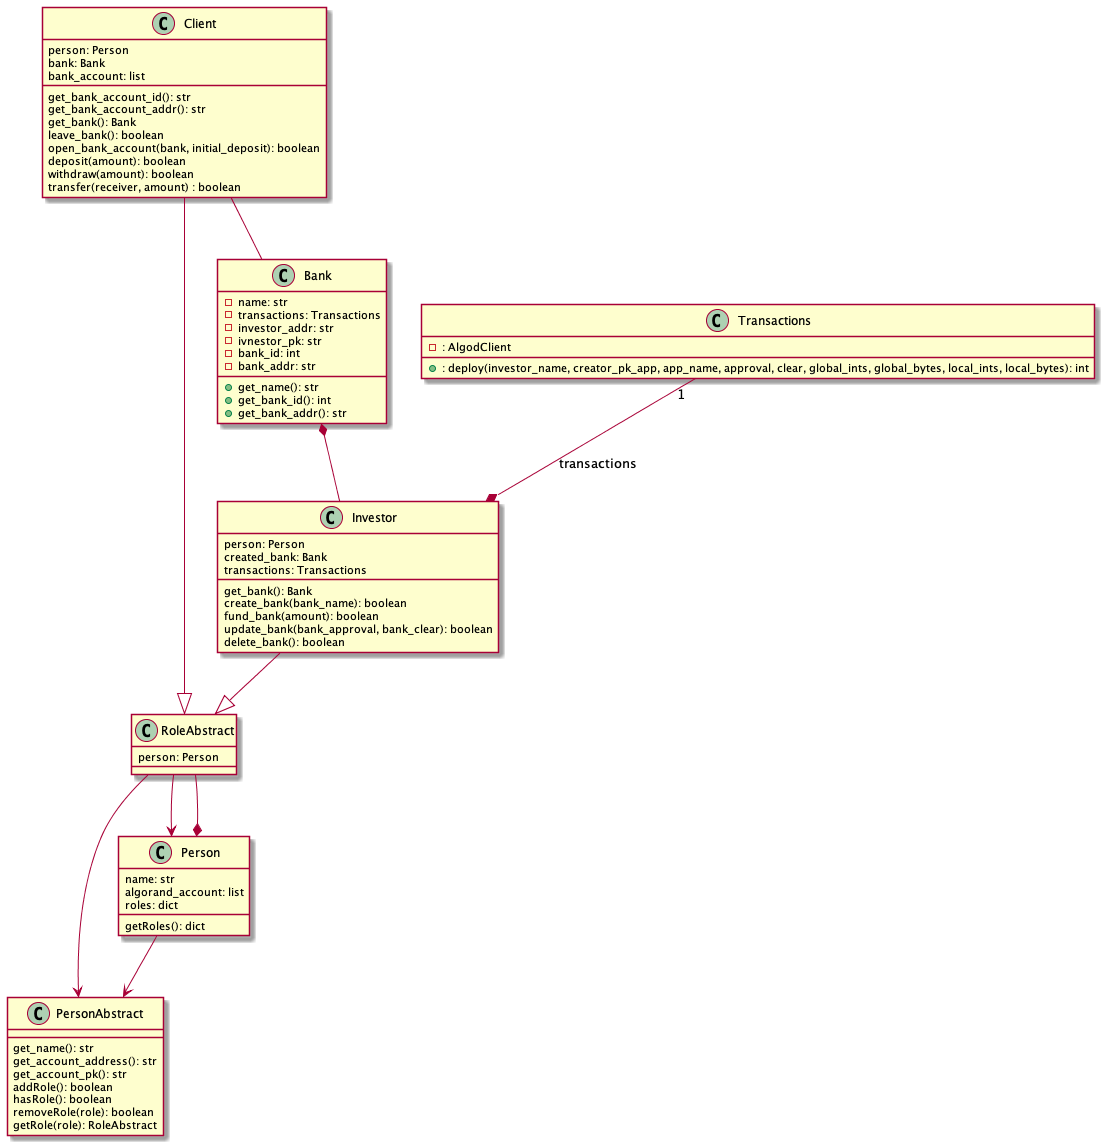

The diagram above was rendered by PlantUML. Its source (embedded in the PNG):
@startuml
'''left to right direction'''

class PersonAbstract {
    {method} get_name(): str 
    {method} get_account_address(): str 
    {method} get_account_pk(): str 
    {method} addRole(): boolean
    {method} hasRole(): boolean 
    {method} removeRole(role): boolean 
    {method} getRole(role): RoleAbstract
}

class Person {
    {field} name: str 
    {field} algorand_account: list
    {field} roles: dict
    {method} getRoles(): dict
}

class RoleAbstract {
    {field} person: Person 
}

class Client {
    {field} person: Person 
    {field} bank: Bank 
    {field} bank_account: list 
    {method} get_bank_account_id(): str 
    {method} get_bank_account_addr(): str 
    {method} get_bank(): Bank 
    {method} leave_bank(): boolean 
    {method} open_bank_account(bank, initial_deposit): boolean
    {method} deposit(amount): boolean 
    {method} withdraw(amount): boolean 
    {method} transfer(receiver, amount) : boolean
} 

class Investor {
    {field} person: Person 
    {field} created_bank: Bank 
    {field} transactions: Transactions 

    {method} get_bank(): Bank 
    {method} create_bank(bank_name): boolean 
    {method} fund_bank(amount): boolean 
    {method} update_bank(bank_approval, bank_clear): boolean 
    {method} delete_bank(): boolean  

}


class Bank {
    -{field} name: str
    -{field} transactions: Transactions 
    -{field} investor_addr: str 
    -{field} ivnestor_pk: str 
    -{field} bank_id: int 
    -{field} bank_addr: str 
    +{method} get_name(): str 
    +{method} get_bank_id(): int 
    + {method} get_bank_addr(): str 
}

class Transactions {
    -{field}: AlgodClient 
    +{method}: deploy(investor_name, creator_pk_app, app_name, approval, clear, global_ints, global_bytes, local_ints, local_bytes): int
} 


Person --> PersonAbstract 
RoleAbstract --> PersonAbstract 
RoleAbstract --> Person 
RoleAbstract --* Person
Client --|> RoleAbstract
Investor --|> RoleAbstract
Client -- Bank 
Bank *-- Investor 
Transactions "1" --* Investor: transactions
@enduml